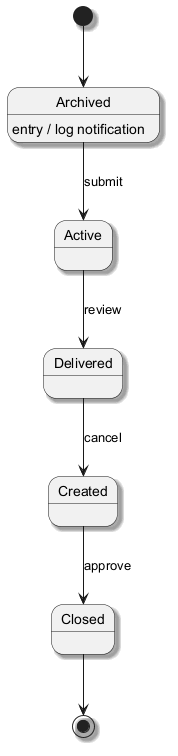

The diagram above was rendered by PlantUML. Its source (embedded in the PNG):
@startuml
skinparam shadowing true
[*] --> Archived
Archived --> Active : submit
Archived : entry / log notification
Active --> Delivered : review
Delivered --> Created : cancel
Created --> Closed : approve
Closed --> [*]
@enduml